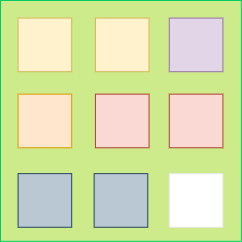

The diagram above was exported from draw.io. Its source (the exported page's mxGraphModel, read from the mxfile embedded in the PNG):
<mxGraphModel dx="981" dy="583" grid="1" gridSize="10" guides="1" tooltips="1" connect="1" arrows="1" fold="1" page="1" pageScale="1" pageWidth="1654" pageHeight="1169" math="0" shadow="0">
  <root>
    <mxCell id="0" />
    <mxCell id="1" parent="0" />
    <mxCell id="2" value="" style="group" vertex="1" connectable="0" parent="1">
      <mxGeometry x="1760" y="560" width="240.86" height="240.86" as="geometry" />
    </mxCell>
    <mxCell id="3" value="" style="group;fillColor=#cdeb8b;container=0;strokeColor=#00CC66;" vertex="1" connectable="0" parent="2">
      <mxGeometry width="240.86" height="240.86" as="geometry" />
    </mxCell>
    <mxCell id="4" value="" style="whiteSpace=wrap;html=1;aspect=fixed;fillColor=#fff2cc;strokeColor=#d6b656;" vertex="1" parent="2">
      <mxGeometry x="17.58102189781022" y="17.58102189781022" width="53.62211678832117" height="53.62211678832117" as="geometry" />
    </mxCell>
    <mxCell id="5" value="" style="whiteSpace=wrap;html=1;aspect=fixed;fillColor=#fff2cc;strokeColor=#d6b656;" vertex="1" parent="2">
      <mxGeometry x="94.9375182481752" y="17.58102189781022" width="53.62211678832117" height="53.62211678832117" as="geometry" />
    </mxCell>
    <mxCell id="6" value="" style="whiteSpace=wrap;html=1;aspect=fixed;fillColor=#e1d5e7;strokeColor=#9673a6;" vertex="1" parent="2">
      <mxGeometry x="168.77781021897812" y="17.58102189781022" width="53.62211678832117" height="53.62211678832117" as="geometry" />
    </mxCell>
    <mxCell id="7" value="" style="whiteSpace=wrap;html=1;aspect=fixed;fillColor=#ffe6cc;strokeColor=#d79b00;" vertex="1" parent="2">
      <mxGeometry x="17.58102189781022" y="93.63652262773722" width="53.62211678832117" height="53.62211678832117" as="geometry" />
    </mxCell>
    <mxCell id="8" value="" style="whiteSpace=wrap;html=1;aspect=fixed;fillColor=#fad9d5;strokeColor=#ae4132;" vertex="1" parent="2">
      <mxGeometry x="94.9375182481752" y="93.63652262773722" width="53.62211678832117" height="53.62211678832117" as="geometry" />
    </mxCell>
    <mxCell id="9" value="" style="whiteSpace=wrap;html=1;aspect=fixed;fillColor=#fad9d5;strokeColor=#ae4132;" vertex="1" parent="2">
      <mxGeometry x="168.77781021897812" y="93.63652262773722" width="53.62211678832117" height="53.62211678832117" as="geometry" />
    </mxCell>
    <mxCell id="10" value="" style="whiteSpace=wrap;html=1;aspect=fixed;fillColor=#bac8d3;strokeColor=#23445d;" vertex="1" parent="2">
      <mxGeometry x="17.58102189781022" y="173.1379036496351" width="53.62211678832117" height="53.62211678832117" as="geometry" />
    </mxCell>
    <mxCell id="11" value="" style="whiteSpace=wrap;html=1;aspect=fixed;fillColor=#bac8d3;strokeColor=#23445d;" vertex="1" parent="2">
      <mxGeometry x="93.63652262773762" y="173.1379036496351" width="53.62211678832117" height="53.62211678832117" as="geometry" />
    </mxCell>
    <mxCell id="12" value="" style="whiteSpace=wrap;html=1;aspect=fixed;strokeColor=#E6E6E6;" vertex="1" parent="2">
      <mxGeometry x="168.77781021897812" y="173.1379036496351" width="53.62211678832117" height="53.62211678832117" as="geometry" />
    </mxCell>
  </root>
</mxGraphModel>